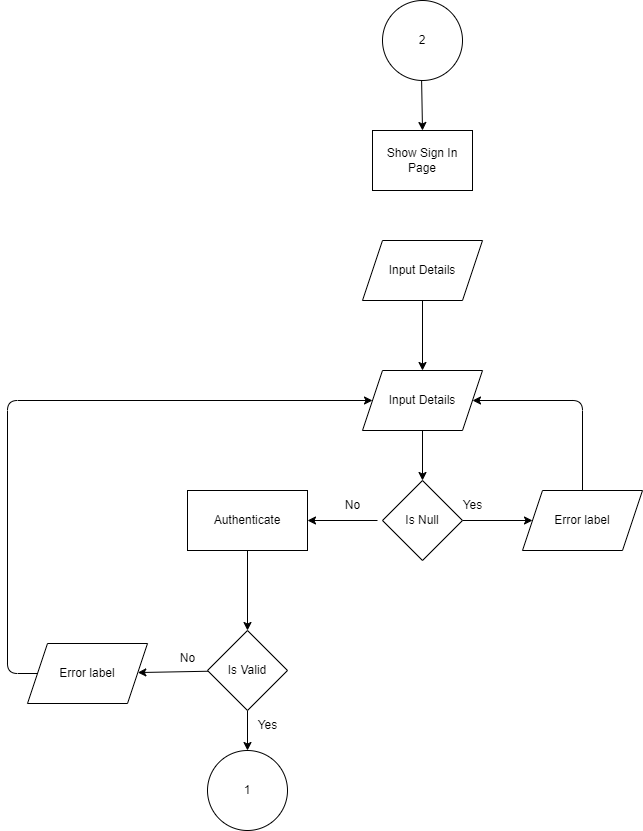

The diagram above was exported from draw.io. Its source (the exported page's mxGraphModel, read from the mxfile embedded in the PNG):
<mxGraphModel dx="621" dy="307" grid="1" gridSize="10" guides="1" tooltips="1" connect="1" arrows="1" fold="1" page="1" pageScale="1" pageWidth="850" pageHeight="1100" math="0" shadow="0">
  <root>
    <mxCell id="0" />
    <mxCell id="1" parent="0" />
    <mxCell id="4" value="" style="edgeStyle=none;html=1;" parent="1" source="2" edge="1">
      <mxGeometry relative="1" as="geometry">
        <mxPoint x="424.9999999999998" y="130" as="targetPoint" />
      </mxGeometry>
    </mxCell>
    <mxCell id="2" value="2" style="ellipse;whiteSpace=wrap;html=1;aspect=fixed;" parent="1" vertex="1">
      <mxGeometry x="385" width="80" height="80" as="geometry" />
    </mxCell>
    <mxCell id="6" value="" style="edgeStyle=none;html=1;exitX=0.5;exitY=1;exitDx=0;exitDy=0;" parent="1" source="14" target="5" edge="1">
      <mxGeometry relative="1" as="geometry">
        <mxPoint x="434.9999999999998" y="300" as="sourcePoint" />
      </mxGeometry>
    </mxCell>
    <mxCell id="13" value="" style="edgeStyle=none;html=1;" parent="1" source="5" target="8" edge="1">
      <mxGeometry relative="1" as="geometry" />
    </mxCell>
    <mxCell id="5" value="Input Details" style="shape=parallelogram;perimeter=parallelogramPerimeter;whiteSpace=wrap;html=1;fixedSize=1;" parent="1" vertex="1">
      <mxGeometry x="365" y="370" width="120" height="60" as="geometry" />
    </mxCell>
    <mxCell id="7" value="" style="edgeStyle=none;html=1;" parent="1" source="8" target="9" edge="1">
      <mxGeometry relative="1" as="geometry" />
    </mxCell>
    <mxCell id="32" style="edgeStyle=none;html=1;entryX=1;entryY=0.5;entryDx=0;entryDy=0;" parent="1" target="30" edge="1">
      <mxGeometry relative="1" as="geometry">
        <mxPoint x="380" y="520" as="sourcePoint" />
      </mxGeometry>
    </mxCell>
    <mxCell id="8" value="Is Null" style="rhombus;whiteSpace=wrap;html=1;" parent="1" vertex="1">
      <mxGeometry x="385" y="480" width="80" height="80" as="geometry" />
    </mxCell>
    <mxCell id="12" style="edgeStyle=none;html=1;exitX=0.5;exitY=0;exitDx=0;exitDy=0;entryX=1;entryY=0.5;entryDx=0;entryDy=0;" parent="1" source="9" target="5" edge="1">
      <mxGeometry relative="1" as="geometry">
        <Array as="points">
          <mxPoint x="585" y="400" />
        </Array>
      </mxGeometry>
    </mxCell>
    <mxCell id="9" value="Error label" style="shape=parallelogram;perimeter=parallelogramPerimeter;whiteSpace=wrap;html=1;fixedSize=1;" parent="1" vertex="1">
      <mxGeometry x="525" y="490" width="120" height="60" as="geometry" />
    </mxCell>
    <mxCell id="10" value="Yes" style="text;html=1;align=center;verticalAlign=middle;resizable=0;points=[];autosize=1;strokeColor=none;fillColor=none;" parent="1" vertex="1">
      <mxGeometry x="455" y="490" width="40" height="30" as="geometry" />
    </mxCell>
    <mxCell id="11" value="No" style="text;html=1;align=center;verticalAlign=middle;resizable=0;points=[];autosize=1;strokeColor=none;fillColor=none;" parent="1" vertex="1">
      <mxGeometry x="335" y="490" width="40" height="30" as="geometry" />
    </mxCell>
    <mxCell id="14" value="Input Details" style="shape=parallelogram;perimeter=parallelogramPerimeter;whiteSpace=wrap;html=1;fixedSize=1;" parent="1" vertex="1">
      <mxGeometry x="365" y="240" width="120" height="60" as="geometry" />
    </mxCell>
    <mxCell id="35" style="edgeStyle=none;html=1;exitX=0.5;exitY=1;exitDx=0;exitDy=0;" parent="1" source="26" target="34" edge="1">
      <mxGeometry relative="1" as="geometry" />
    </mxCell>
    <mxCell id="36" value="" style="edgeStyle=none;html=1;" parent="1" source="26" target="27" edge="1">
      <mxGeometry relative="1" as="geometry" />
    </mxCell>
    <mxCell id="26" value="Is Valid" style="rhombus;whiteSpace=wrap;html=1;" parent="1" vertex="1">
      <mxGeometry x="210" y="630" width="80" height="80" as="geometry" />
    </mxCell>
    <mxCell id="33" style="edgeStyle=none;html=1;exitX=0;exitY=0.5;exitDx=0;exitDy=0;entryX=0;entryY=0.5;entryDx=0;entryDy=0;" parent="1" source="27" target="5" edge="1">
      <mxGeometry relative="1" as="geometry">
        <Array as="points">
          <mxPoint x="10" y="673" />
          <mxPoint x="10" y="400" />
        </Array>
      </mxGeometry>
    </mxCell>
    <mxCell id="27" value="Error label" style="shape=parallelogram;perimeter=parallelogramPerimeter;whiteSpace=wrap;html=1;fixedSize=1;" parent="1" vertex="1">
      <mxGeometry x="30" y="643" width="120" height="60" as="geometry" />
    </mxCell>
    <mxCell id="28" value="Yes" style="text;html=1;align=center;verticalAlign=middle;resizable=0;points=[];autosize=1;strokeColor=none;fillColor=none;" parent="1" vertex="1">
      <mxGeometry x="250" y="710" width="40" height="30" as="geometry" />
    </mxCell>
    <mxCell id="29" value="No" style="text;html=1;align=center;verticalAlign=middle;resizable=0;points=[];autosize=1;strokeColor=none;fillColor=none;" parent="1" vertex="1">
      <mxGeometry x="170" y="643" width="40" height="30" as="geometry" />
    </mxCell>
    <mxCell id="31" value="" style="edgeStyle=none;html=1;entryX=0.5;entryY=0;entryDx=0;entryDy=0;" parent="1" source="30" target="26" edge="1">
      <mxGeometry relative="1" as="geometry" />
    </mxCell>
    <mxCell id="30" value="Authenticate" style="whiteSpace=wrap;html=1;" parent="1" vertex="1">
      <mxGeometry x="190" y="490" width="120" height="60" as="geometry" />
    </mxCell>
    <mxCell id="34" value="1" style="ellipse;whiteSpace=wrap;html=1;" parent="1" vertex="1">
      <mxGeometry x="210" y="750" width="80" height="80" as="geometry" />
    </mxCell>
    <mxCell id="37" value="Show Sign In Page" style="whiteSpace=wrap;html=1;" parent="1" vertex="1">
      <mxGeometry x="375" y="130" width="100" height="60" as="geometry" />
    </mxCell>
  </root>
</mxGraphModel>